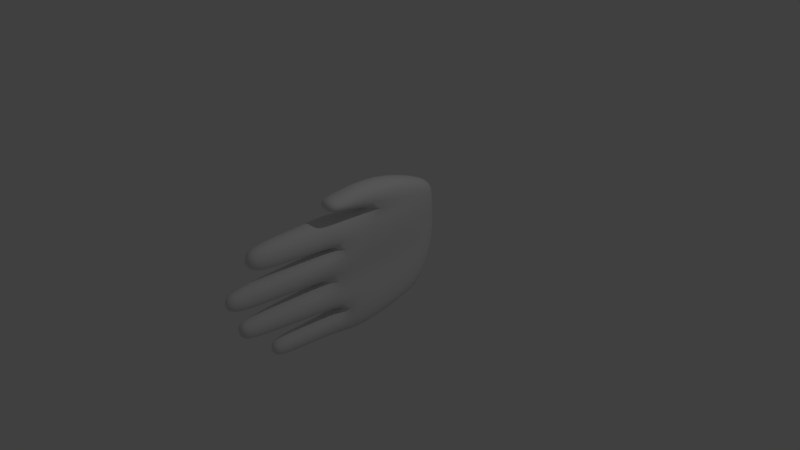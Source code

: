 # Source: hand.blend  (saved by Blender 2.79.0; exported with 4.5.12 LTS)
import bpy
from mathutils import Matrix  # noqa: F401  (used for matrix-valued properties, if any)

bpy.ops.wm.read_factory_settings(use_empty=True)
scene = bpy.context.scene
scene.name = 'Scene'

# ---- collections
col_collection_1 = bpy.data.collections.new('Collection 1'); scene.collection.children.link(col_collection_1)

# ---- materials (node trees are filled in below, after node groups)
mat_material = bpy.data.materials.new('Material')
mat_material.alpha_threshold = 0.0
mat_material.use_transparent_shadow = False
mat_material.roughness = 0.5
mat_material.line_color = (0.0, 0.0, 0.0, 1.0)

# ---- material node trees

# ---- world
world_world = bpy.data.worlds.new('World'); scene.world = world_world
world_world.color = (0.05088, 0.05088, 0.05088)
world_world.use_sun_shadow = False
world_world.sun_shadow_jitter_overblur = 0.0
world_world.cycles.sampling_method = 'MANUAL'

# ---- cameras
cam_camera = bpy.data.cameras.new('Camera')
cam_camera.clip_end = 100.0
cam_camera.lens = 35.0
cam_camera.sensor_width = 32.0
cam_camera.sensor_height = 18.0
cam_camera.ortho_scale = 7.314
cam_camera.dof.focus_distance = 0.0
cam_camera.dof.aperture_fstop = 128.0

# ---- lights
light_lamp = bpy.data.lights.new('Lamp', 'POINT')
light_lamp.transmission_factor = 0.0
light_lamp.cutoff_distance = 30.0
light_lamp.energy = 100.0
light_lamp.shadow_buffer_clip_start = 1.001
light_lamp.shadow_soft_size = 0.1
light_lamp.shadow_maximum_resolution = 0.006
light_lamp.use_absolute_resolution = True

# ---- meshes
me_cube = bpy.data.meshes.new('Cube')
me_cube.from_pydata([(-0.2564, 0.8941, -0.8072), (-0.2073, 1.163, 0.6054), (0.1728, 1.163, 0.6054), (0.1237, 0.8941, -0.8072), (-0.2564, -0.4096, -1.008), (-0.2564, -0.471, 0.7369), (0.1237, -0.471, 0.7369), (0.1237, -0.4096, -1.008), (-0.2564, 1.163, -0.4541), (-0.2564, 1.254, -0.1009), (-0.2564, 1.216, 0.2523), (0.1237, 1.216, 0.2523), (0.1237, 1.254, -0.1009), (0.1237, 1.163, -0.4541), (-0.2564, -0.4096, -0.5718), (-0.2564, -0.7607, -0.1356), (-0.2564, -0.471, 0.3007), (0.1864, -0.471, 0.3007), (0.1237, -0.593, -0.1356), (0.1864, -0.4096, -0.5718), (-0.1817, -1.828, 0.3863), (-0.1817, -1.828, 0.6512), (0.04906, -1.828, 0.6512), (0.04906, -1.828, 0.3863), (-0.1549, -2.143, -0.01911), (-0.1549, -2.143, 0.1842), (0.02223, -2.143, 0.1842), (0.02223, -2.143, -0.01911), (-0.1491, -1.983, -0.4486), (-0.1491, -1.983, -0.2588), (0.01638, -1.983, -0.2588), (0.01638, -1.983, -0.4486), (-0.1457, -1.55, -0.881), (0.013, -1.55, -0.881), (0.013, -1.55, -0.6989), (-0.1457, -1.55, -0.6989), (-0.2564, 0.001905, -1.008), (-0.0855, 0.001905, 0.7369), (0.2947, 0.001905, 0.7369), (0.1237, 0.001905, -1.008), (0.2615, 0.001905, 0.3007), (0.1237, 0.001905, -0.1356), (0.1864, 0.001905, -0.5718), (-0.2564, 0.001905, -0.5718), (-0.2564, 0.001905, -0.1356), (-0.2564, 0.001905, 0.3007), (-0.2073, 1.03, 0.7836), (0.1728, 1.03, 0.7836), (-0.08549, 0.01684, 1.16), (0.2947, 0.01684, 1.16), (-0.001455, -0.8224, 0.8894), (0.2784, -0.8224, 0.8894), (-0.001454, -0.8075, 1.052), (0.2784, -0.8075, 1.052), (0.0801, -1.83, 0.2506), (0.0801, -1.881, -0.08552), (-0.2128, -1.881, -0.08552), (-0.2128, -1.83, 0.2506), (-0.1984, -1.836, -0.2022), (0.06567, -1.836, -0.2022), (0.06567, -1.789, -0.5052), (-0.1984, -1.789, -0.5052), (0.05689, -1.36, -0.6485), (0.05689, -1.36, -0.9314), (-0.1896, -1.36, -0.9314), (-0.1896, -1.36, -0.6485), (-0.2281, -1.507, 0.7044), (0.09537, -1.507, 0.7044), (0.09537, -1.507, 0.3332), (-0.2281, -1.507, 0.3332), (0.3019, -0.6213, 0.8633), (-0.04141, -0.6213, 0.8633), (0.3019, -0.6079, 1.068), (-0.04141, -0.6079, 1.068), (0.1107, -0.8981, -0.1206), (-0.2434, -0.8772, 0.2857), (0.1546, -0.8772, 0.2857), (-0.2434, -1.016, -0.1206), (0.1066, -0.8805, -0.1553), (0.1507, -0.8176, -0.5521), (-0.2392, -0.9987, -0.1553), (-0.2392, -0.8176, -0.5521), (0.1134, -0.8492, 0.725), (0.1532, -0.8492, 0.3125), (-0.2461, -0.8492, 0.3125), (-0.2461, -0.8492, 0.725), (0.0731, -0.6587, -0.9469), (-0.2005, -0.6587, -0.9469), (-0.2005, -0.6587, -0.633), (0.1087, -0.6587, -0.633)], [], [(10, 1, 2, 11), (67, 66, 21, 22), (45, 16, 5, 37), (37, 5, 6, 38), (42, 19, 7, 39), (36, 0, 3, 39), (38, 6, 17, 40), (40, 17, 18, 41), (41, 18, 19, 42), (36, 4, 14, 43), (43, 14, 15, 44), (44, 15, 16, 45), (63, 62, 34, 33), (59, 58, 29, 30), (55, 54, 26, 27), (0, 8, 13, 3), (8, 9, 12, 13), (9, 10, 11, 12), (20, 23, 22, 21), (68, 67, 22, 23), (69, 68, 23, 20), (66, 69, 20, 21), (24, 27, 26, 25), (57, 56, 24, 25), (56, 55, 27, 24), (54, 57, 25, 26), (28, 31, 30, 29), (60, 59, 30, 31), (58, 61, 28, 29), (61, 60, 31, 28), (32, 33, 34, 35), (64, 63, 33, 32), (65, 64, 32, 35), (62, 65, 35, 34), (9, 44, 45, 10), (8, 43, 44, 9), (0, 36, 43, 8), (12, 41, 42, 13), (11, 40, 41, 12), (2, 38, 40, 11), (4, 36, 39, 7), (13, 42, 39, 3), (38, 2, 47, 49), (10, 45, 37, 1), (46, 48, 49, 47), (71, 70, 51, 50), (2, 1, 46, 47), (1, 37, 48, 46), (50, 51, 53, 52), (70, 72, 53, 51), (72, 73, 52, 53), (73, 71, 50, 52), (76, 75, 57, 54), (77, 74, 55, 56), (75, 77, 56, 57), (74, 76, 54, 55), (81, 79, 60, 61), (80, 81, 61, 58), (79, 78, 59, 60), (78, 80, 58, 59), (89, 88, 65, 62), (88, 87, 64, 65), (87, 86, 63, 64), (86, 89, 62, 63), (85, 84, 69, 66), (84, 83, 68, 69), (83, 82, 67, 68), (82, 85, 66, 67), (48, 37, 71, 73), (49, 48, 73, 72), (38, 49, 72, 70), (37, 38, 70, 71), (18, 17, 76, 74), (16, 15, 77, 75), (15, 18, 74, 77), (17, 16, 75, 76), (18, 15, 80, 78), (19, 18, 78, 79), (15, 14, 81, 80), (14, 19, 79, 81), (6, 5, 85, 82), (17, 6, 82, 83), (16, 17, 83, 84), (5, 16, 84, 85), (7, 19, 89, 86), (4, 7, 86, 87), (14, 4, 87, 88), (19, 14, 88, 89)])
me_cube.polygons.foreach_set('use_smooth', [True] * 88)
me_cube.materials.append(mat_material)
me_cube.use_remesh_preserve_volume = False
me_cube.use_remesh_preserve_attributes = False
me_cube.use_mirror_vertex_groups = False
me_cube.update()

# ---- objects
ob_cube = bpy.data.objects.new('Cube', me_cube)
ob_lamp = bpy.data.objects.new('Lamp', light_lamp)
ob_camera = bpy.data.objects.new('Camera', cam_camera)

# ---- transforms, parenting, visibility, modifiers, constraints
ob_cube.location = (0.0, 0.0, 0.0)
ob_cube.lock_rotations_4d = False
ob_cube.empty_display_type = 'ARROWS'
ob_cube.lineart.crease_threshold = 0.0
_m = ob_cube.modifiers.new('Subsurf', 'SUBSURF')
_m.uv_smooth = 'PRESERVE_CORNERS'
_m.quality = 2
_m.show_only_control_edges = False
ob_lamp.location = (4.076, 1.005, 5.904)
ob_lamp.rotation_euler = (0.6503, 0.05522, 1.866)
ob_lamp.lock_rotations_4d = False
ob_lamp.empty_display_type = 'ARROWS'
ob_lamp.color = (0.0, 0.0, 0.0, 0.0)
ob_lamp.lineart.crease_threshold = 0.0
ob_camera.location = (7.481, -6.508, 5.344)
ob_camera.rotation_euler = (1.109, 0.0, 0.8149)
ob_camera.lock_rotations_4d = False
ob_camera.empty_display_type = 'ARROWS'
ob_camera.color = (0.0, 0.0, 0.0, 0.0)
ob_camera.display_type = 'WIRE'
ob_camera.lineart.crease_threshold = 0.0

# ---- collection membership
col_collection_1.objects.link(ob_cube)
col_collection_1.objects.link(ob_lamp)
col_collection_1.objects.link(ob_camera)

# ---- scene / render settings (as saved in the file)
scene.camera = ob_camera
scene.frame_start = 1; scene.frame_end = 250; scene.frame_set(1)
scene.render.engine = 'BLENDER_EEVEE_NEXT'
scene.render.resolution_percentage = 50
scene.render.dither_intensity = 0.0
scene.cycles.use_denoising = False
scene.cycles.samples = 128
scene.cycles.sampling_pattern = 'TABULATED_SOBOL'
scene.cycles.use_adaptive_sampling = False
scene.cycles.use_light_tree = False
scene.cycles.blur_glossy = 0.0
scene.cycles.sample_clamp_indirect = 0.0
scene.view_settings.view_transform = 'Standard'
bpy.context.view_layer.update()
